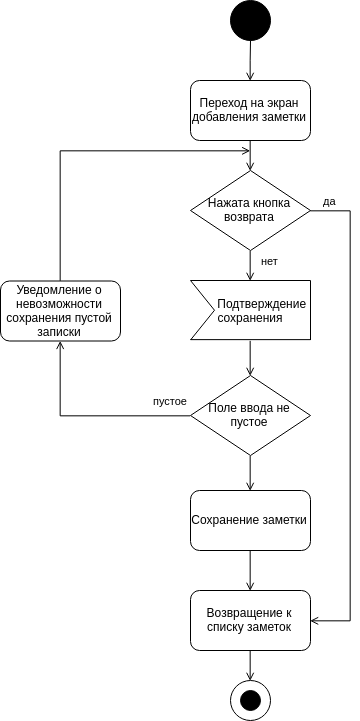

The diagram above was exported from draw.io. Its source (the exported page's mxGraphModel, read from the mxfile embedded in the PNG):
<mxGraphModel dx="2747" dy="1398" grid="1" gridSize="10" guides="1" tooltips="1" connect="1" arrows="1" fold="1" page="0" pageScale="1" pageWidth="1600" pageHeight="900" background="#ffffff" math="0" shadow="0">
  <root>
    <mxCell id="0" />
    <mxCell id="1" parent="0" />
    <mxCell id="cnRcsMg8KMfCkzWb3d9q-4" style="edgeStyle=orthogonalEdgeStyle;rounded=0;orthogonalLoop=1;jettySize=auto;html=1;entryX=0.5;entryY=0;entryDx=0;entryDy=0;endArrow=open;endFill=0;" parent="1" source="cnRcsMg8KMfCkzWb3d9q-1" target="cnRcsMg8KMfCkzWb3d9q-3" edge="1">
      <mxGeometry relative="1" as="geometry" />
    </mxCell>
    <mxCell id="cnRcsMg8KMfCkzWb3d9q-1" value="" style="ellipse;whiteSpace=wrap;html=1;aspect=fixed;fillColor=#000000;" parent="1" vertex="1">
      <mxGeometry x="110" width="40" height="40" as="geometry" />
    </mxCell>
    <mxCell id="yF8UZzS8wf7iRawt39mT-8" value="нет" style="edgeStyle=orthogonalEdgeStyle;rounded=0;orthogonalLoop=1;jettySize=auto;html=1;exitX=0.5;exitY=1;exitDx=0;exitDy=0;entryX=0.5;entryY=0;entryDx=0;entryDy=0;endArrow=open;endFill=0;" edge="1" parent="1" source="yF8UZzS8wf7iRawt39mT-17" target="yF8UZzS8wf7iRawt39mT-7">
      <mxGeometry x="-0.3333" y="20" relative="1" as="geometry">
        <mxPoint as="offset" />
      </mxGeometry>
    </mxCell>
    <mxCell id="cnRcsMg8KMfCkzWb3d9q-3" value="Переход на экран добавления заметки" style="rounded=1;whiteSpace=wrap;html=1;fillColor=#FFFFFF;" parent="1" vertex="1">
      <mxGeometry x="70" y="80" width="120" height="60" as="geometry" />
    </mxCell>
    <mxCell id="yF8UZzS8wf7iRawt39mT-1" value="" style="group" vertex="1" connectable="0" parent="1">
      <mxGeometry x="70" y="280" width="120" height="60" as="geometry" />
    </mxCell>
    <mxCell id="yF8UZzS8wf7iRawt39mT-2" value="" style="endArrow=none;html=1;" edge="1" parent="yF8UZzS8wf7iRawt39mT-1">
      <mxGeometry width="50" height="50" relative="1" as="geometry">
        <mxPoint as="sourcePoint" />
        <mxPoint x="120" as="targetPoint" />
      </mxGeometry>
    </mxCell>
    <mxCell id="yF8UZzS8wf7iRawt39mT-3" value="" style="endArrow=none;html=1;" edge="1" parent="yF8UZzS8wf7iRawt39mT-1">
      <mxGeometry width="50" height="50" relative="1" as="geometry">
        <mxPoint y="59.132231404958674" as="sourcePoint" />
        <mxPoint x="120" y="59.132231404958674" as="targetPoint" />
      </mxGeometry>
    </mxCell>
    <mxCell id="yF8UZzS8wf7iRawt39mT-4" value="" style="endArrow=none;html=1;" edge="1" parent="yF8UZzS8wf7iRawt39mT-1">
      <mxGeometry width="50" height="50" relative="1" as="geometry">
        <mxPoint y="59.50413223140497" as="sourcePoint" />
        <mxPoint x="24" y="29.752066115702483" as="targetPoint" />
      </mxGeometry>
    </mxCell>
    <mxCell id="yF8UZzS8wf7iRawt39mT-5" value="" style="endArrow=none;html=1;" edge="1" parent="yF8UZzS8wf7iRawt39mT-1">
      <mxGeometry width="50" height="50" relative="1" as="geometry">
        <mxPoint as="sourcePoint" />
        <mxPoint x="24" y="29.752066115702483" as="targetPoint" />
      </mxGeometry>
    </mxCell>
    <mxCell id="yF8UZzS8wf7iRawt39mT-6" value="" style="endArrow=none;html=1;" edge="1" parent="yF8UZzS8wf7iRawt39mT-1">
      <mxGeometry width="50" height="50" relative="1" as="geometry">
        <mxPoint x="120" y="59.50413223140497" as="sourcePoint" />
        <mxPoint x="120" as="targetPoint" />
      </mxGeometry>
    </mxCell>
    <mxCell id="yF8UZzS8wf7iRawt39mT-7" value="&amp;nbsp; &amp;nbsp; &amp;nbsp; &amp;nbsp;Подтверждение сохранения" style="text;html=1;strokeColor=none;fillColor=none;align=center;verticalAlign=middle;whiteSpace=wrap;rounded=0;shadow=0;comic=0;" vertex="1" parent="yF8UZzS8wf7iRawt39mT-1">
      <mxGeometry y="0.49586776859504134" width="120" height="59.50413223140497" as="geometry" />
    </mxCell>
    <mxCell id="yF8UZzS8wf7iRawt39mT-12" style="edgeStyle=orthogonalEdgeStyle;rounded=0;orthogonalLoop=1;jettySize=auto;html=1;exitX=0.5;exitY=1;exitDx=0;exitDy=0;entryX=0.5;entryY=0;entryDx=0;entryDy=0;endArrow=open;endFill=0;" edge="1" parent="1" source="yF8UZzS8wf7iRawt39mT-9" target="yF8UZzS8wf7iRawt39mT-11">
      <mxGeometry relative="1" as="geometry" />
    </mxCell>
    <mxCell id="yF8UZzS8wf7iRawt39mT-9" value="Сохранение заметки" style="rounded=1;whiteSpace=wrap;html=1;" vertex="1" parent="1">
      <mxGeometry x="70" y="490" width="120" height="60" as="geometry" />
    </mxCell>
    <mxCell id="yF8UZzS8wf7iRawt39mT-10" style="edgeStyle=orthogonalEdgeStyle;rounded=0;orthogonalLoop=1;jettySize=auto;html=1;exitX=0.5;exitY=1;exitDx=0;exitDy=0;entryX=0.5;entryY=0;entryDx=0;entryDy=0;endArrow=open;endFill=0;" edge="1" parent="1" source="yF8UZzS8wf7iRawt39mT-19" target="yF8UZzS8wf7iRawt39mT-9">
      <mxGeometry relative="1" as="geometry" />
    </mxCell>
    <mxCell id="yF8UZzS8wf7iRawt39mT-16" style="edgeStyle=orthogonalEdgeStyle;rounded=0;orthogonalLoop=1;jettySize=auto;html=1;exitX=0.5;exitY=1;exitDx=0;exitDy=0;entryX=0.5;entryY=0;entryDx=0;entryDy=0;endArrow=open;endFill=0;" edge="1" parent="1" source="yF8UZzS8wf7iRawt39mT-11" target="yF8UZzS8wf7iRawt39mT-15">
      <mxGeometry relative="1" as="geometry" />
    </mxCell>
    <mxCell id="yF8UZzS8wf7iRawt39mT-11" value="Возвращение к списку заметок" style="rounded=1;whiteSpace=wrap;html=1;" vertex="1" parent="1">
      <mxGeometry x="70" y="590" width="120" height="60" as="geometry" />
    </mxCell>
    <mxCell id="yF8UZzS8wf7iRawt39mT-13" value="" style="group" vertex="1" connectable="0" parent="1">
      <mxGeometry x="110" y="680" width="40" height="40" as="geometry" />
    </mxCell>
    <mxCell id="yF8UZzS8wf7iRawt39mT-14" value="" style="ellipse;whiteSpace=wrap;html=1;aspect=fixed;fillColor=#000000;" vertex="1" parent="yF8UZzS8wf7iRawt39mT-13">
      <mxGeometry x="10" y="10" width="20" height="20" as="geometry" />
    </mxCell>
    <mxCell id="yF8UZzS8wf7iRawt39mT-15" value="" style="ellipse;whiteSpace=wrap;html=1;aspect=fixed;fillColor=none;" vertex="1" parent="yF8UZzS8wf7iRawt39mT-13">
      <mxGeometry width="40" height="40" as="geometry" />
    </mxCell>
    <mxCell id="yF8UZzS8wf7iRawt39mT-25" value="да" style="edgeStyle=orthogonalEdgeStyle;rounded=0;orthogonalLoop=1;jettySize=auto;html=1;exitX=1;exitY=0.5;exitDx=0;exitDy=0;entryX=1;entryY=0.5;entryDx=0;entryDy=0;endArrow=open;endFill=0;" edge="1" parent="1" source="yF8UZzS8wf7iRawt39mT-17" target="yF8UZzS8wf7iRawt39mT-11">
      <mxGeometry x="-0.9216" y="10" relative="1" as="geometry">
        <Array as="points">
          <mxPoint x="230" y="210" />
          <mxPoint x="230" y="620" />
        </Array>
        <mxPoint as="offset" />
      </mxGeometry>
    </mxCell>
    <mxCell id="yF8UZzS8wf7iRawt39mT-17" value="Нажата кнопка возврата" style="rhombus;whiteSpace=wrap;html=1;fillColor=#FFFFFF;" vertex="1" parent="1">
      <mxGeometry x="70" y="170" width="120" height="80" as="geometry" />
    </mxCell>
    <mxCell id="yF8UZzS8wf7iRawt39mT-18" style="edgeStyle=orthogonalEdgeStyle;rounded=0;orthogonalLoop=1;jettySize=auto;html=1;exitX=0.5;exitY=1;exitDx=0;exitDy=0;entryX=0.5;entryY=0;entryDx=0;entryDy=0;endArrow=open;endFill=0;" edge="1" parent="1" source="cnRcsMg8KMfCkzWb3d9q-3" target="yF8UZzS8wf7iRawt39mT-17">
      <mxGeometry relative="1" as="geometry">
        <mxPoint x="130" y="140" as="sourcePoint" />
        <mxPoint x="130" y="390" as="targetPoint" />
      </mxGeometry>
    </mxCell>
    <mxCell id="yF8UZzS8wf7iRawt39mT-23" value="пустое" style="edgeStyle=orthogonalEdgeStyle;rounded=0;orthogonalLoop=1;jettySize=auto;html=1;exitX=0;exitY=0.5;exitDx=0;exitDy=0;endArrow=open;endFill=0;" edge="1" parent="1" source="yF8UZzS8wf7iRawt39mT-19" target="yF8UZzS8wf7iRawt39mT-22">
      <mxGeometry x="0.4181" y="-110" relative="1" as="geometry">
        <mxPoint as="offset" />
      </mxGeometry>
    </mxCell>
    <mxCell id="yF8UZzS8wf7iRawt39mT-19" value="Поле ввода не пустое" style="rhombus;whiteSpace=wrap;html=1;fillColor=#FFFFFF;" vertex="1" parent="1">
      <mxGeometry x="70" y="375" width="120" height="80" as="geometry" />
    </mxCell>
    <mxCell id="yF8UZzS8wf7iRawt39mT-20" style="edgeStyle=orthogonalEdgeStyle;rounded=0;orthogonalLoop=1;jettySize=auto;html=1;exitX=0.5;exitY=1;exitDx=0;exitDy=0;entryX=0.5;entryY=0;entryDx=0;entryDy=0;endArrow=open;endFill=0;" edge="1" parent="1" source="yF8UZzS8wf7iRawt39mT-7" target="yF8UZzS8wf7iRawt39mT-19">
      <mxGeometry relative="1" as="geometry">
        <mxPoint x="130" y="340" as="sourcePoint" />
        <mxPoint x="130" y="490" as="targetPoint" />
      </mxGeometry>
    </mxCell>
    <mxCell id="yF8UZzS8wf7iRawt39mT-24" style="edgeStyle=orthogonalEdgeStyle;rounded=0;orthogonalLoop=1;jettySize=auto;html=1;endArrow=open;endFill=0;exitX=0.5;exitY=0;exitDx=0;exitDy=0;" edge="1" parent="1" source="yF8UZzS8wf7iRawt39mT-22">
      <mxGeometry relative="1" as="geometry">
        <mxPoint x="130" y="150" as="targetPoint" />
        <mxPoint x="-30" y="250" as="sourcePoint" />
        <Array as="points">
          <mxPoint x="-60" y="150" />
        </Array>
      </mxGeometry>
    </mxCell>
    <mxCell id="yF8UZzS8wf7iRawt39mT-22" value="Уведомление о невозможности сохранения пустой записки" style="rounded=1;whiteSpace=wrap;html=1;" vertex="1" parent="1">
      <mxGeometry x="-120" y="280.5" width="120" height="60" as="geometry" />
    </mxCell>
  </root>
</mxGraphModel>